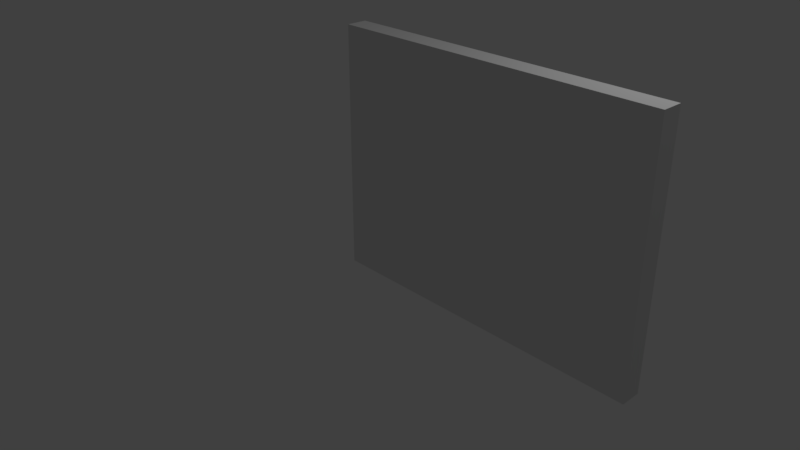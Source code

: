 # Source: SM_Wall_4x3.blend  (saved by Blender 2.78.0; exported with 4.5.12 LTS)
import bpy
from mathutils import Matrix  # noqa: F401  (used for matrix-valued properties, if any)

bpy.ops.wm.read_factory_settings(use_empty=True)
scene = bpy.context.scene
scene.name = 'Scene'

# ---- collections
col_collection_1 = bpy.data.collections.new('Collection 1'); scene.collection.children.link(col_collection_1)

# ---- world
world_world = bpy.data.worlds.new('World'); scene.world = world_world
world_world.color = (0.05088, 0.05088, 0.05088)
world_world.use_sun_shadow = False
world_world.sun_shadow_jitter_overblur = 0.0
world_world.cycles.sampling_method = 'MANUAL'

# ---- cameras
cam_camera = bpy.data.cameras.new('Camera')
cam_camera.clip_end = 100.0
cam_camera.lens = 35.0
cam_camera.sensor_width = 32.0
cam_camera.sensor_height = 18.0
cam_camera.ortho_scale = 7.314
cam_camera.dof.focus_distance = 0.0
cam_camera.dof.aperture_fstop = 128.0

# ---- lights
light_lamp = bpy.data.lights.new('Lamp', 'POINT')
light_lamp.transmission_factor = 0.0
light_lamp.cutoff_distance = 30.0
light_lamp.energy = 100.0
light_lamp.shadow_buffer_clip_start = 1.001
light_lamp.shadow_soft_size = 0.1
light_lamp.shadow_maximum_resolution = 0.006
light_lamp.use_absolute_resolution = True

# ---- meshes
me_sm_wall_4x3 = bpy.data.meshes.new('SM Wall 4x3')
me_sm_wall_4x3.from_pydata([(0.0, 0.0, 0.0), (4.0, 0.0, 0.0), (4.0, 3.0, 0.0), (0.0, 3.0, 0.0), (0.0, 0.0, 0.0), (0.0, 0.0, 0.25), (4.0, 0.0, 0.25), (4.0, 3.0, 0.25), (0.0, 3.0, 0.25)], [(3, 4)], [(1, 0, 3, 2), (6, 7, 8, 5), (3, 0, 5, 8), (2, 3, 8, 7), (0, 1, 6, 5), (1, 2, 7, 6)])
me_sm_wall_4x3.use_remesh_preserve_volume = False
me_sm_wall_4x3.use_remesh_preserve_attributes = False
me_sm_wall_4x3.use_mirror_vertex_groups = False
me_sm_wall_4x3.update()

# ---- objects
ob_sm_wall_4x3 = bpy.data.objects.new('SM Wall 4x3', me_sm_wall_4x3)
ob_lamp = bpy.data.objects.new('Lamp', light_lamp)
ob_camera = bpy.data.objects.new('Camera', cam_camera)

# ---- transforms, parenting, visibility, modifiers, constraints
ob_sm_wall_4x3.location = (0.0, 0.0, 0.0)
ob_sm_wall_4x3.rotation_euler = (1.571, -0.0, 0.0)
ob_sm_wall_4x3.lineart.crease_threshold = 0.0
ob_lamp.location = (4.076, 1.005, 5.904)
ob_lamp.rotation_euler = (0.6503, 0.05522, 1.866)
ob_lamp.lock_rotations_4d = False
ob_lamp.empty_display_type = 'ARROWS'
ob_lamp.color = (0.0, 0.0, 0.0, 0.0)
ob_lamp.lineart.crease_threshold = 0.0
ob_camera.location = (7.481, -6.508, 5.344)
ob_camera.rotation_euler = (1.109, 0.0, 0.8149)
ob_camera.lock_rotations_4d = False
ob_camera.empty_display_type = 'ARROWS'
ob_camera.color = (0.0, 0.0, 0.0, 0.0)
ob_camera.display_type = 'WIRE'
ob_camera.lineart.crease_threshold = 0.0

# ---- collection membership
col_collection_1.objects.link(ob_sm_wall_4x3)
col_collection_1.objects.link(ob_lamp)
col_collection_1.objects.link(ob_camera)

# ---- scene / render settings (as saved in the file)
scene.camera = ob_camera
scene.frame_start = 1; scene.frame_end = 250; scene.frame_set(1)
scene.render.engine = 'BLENDER_EEVEE_NEXT'
scene.render.resolution_percentage = 50
scene.render.dither_intensity = 0.0
scene.cycles.use_denoising = False
scene.cycles.samples = 128
scene.cycles.sampling_pattern = 'TABULATED_SOBOL'
scene.cycles.light_sampling_threshold = 0.0
scene.cycles.use_adaptive_sampling = False
scene.cycles.use_light_tree = False
scene.cycles.blur_glossy = 0.0
scene.cycles.sample_clamp_indirect = 0.0
scene.view_settings.view_transform = 'Standard'
bpy.context.view_layer.update()
